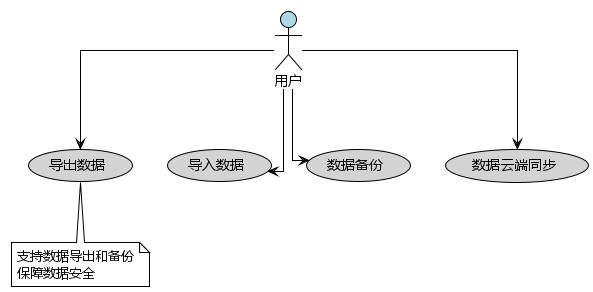

The diagram above was rendered by PlantUML. Its source (embedded in the PNG):
@startuml HarmonyExpense-Data-UseCase
!theme plain
skinparam linetype ortho
skinparam defaultFontName "Microsoft YaHei"

' 定义参与者
actor "用户" as User #LightBlue

' 定义用例 - 数据管理模块
usecase "导出数据" as ExportData #LightGray
usecase "导入数据" as ImportData #LightGray
usecase "数据备份" as BackupData #LightGray
 usecase "数据云端同步" as CloudSync #LightGray

' 定义关系
User --> ExportData
User --> ImportData
User --> BackupData
User --> CloudSync


' 添加注释
note bottom of ExportData
  支持数据导出和备份
  保障数据安全
end note

@enduml